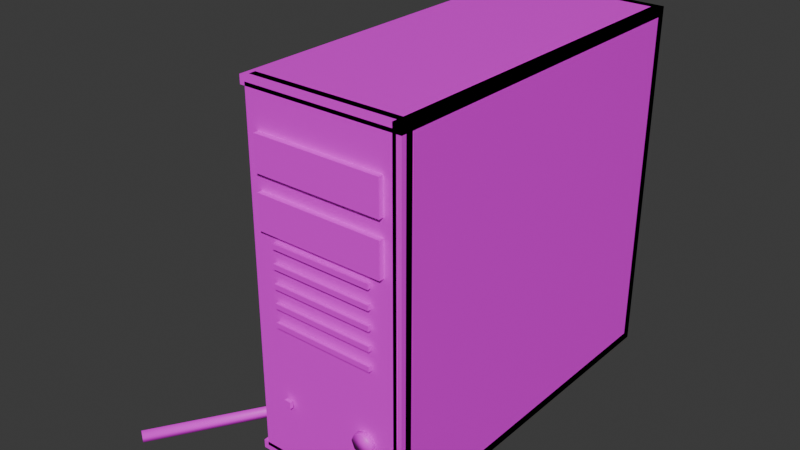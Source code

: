 # Source: Lab_TowerOpen.blend  (saved by Blender 5.2.45; exported with 4.5.12 LTS)
import bpy
from mathutils import Matrix  # noqa: F401  (used for matrix-valued properties, if any)

bpy.ops.wm.read_factory_settings(use_empty=True)
scene = bpy.context.scene
scene.name = 'Scene'

# ---- collections
col_collection = bpy.data.collections.new('Collection'); scene.collection.children.link(col_collection)

# ---- images (referenced by path relative to the original .blend; pixels are not part of the script)
import os
ASSET_DIR = os.environ.get("B2B_ASSET_DIR", "")  # directory of the original .blend (textures are referenced by path, not embedded)
HERE = os.path.dirname(os.path.abspath(__file__))  # packed textures are extracted next to this script under _unpacked/

def load_image(name, relpath, width, height, colorspace="sRGB"):
    """Load a texture the original file referenced (path relative to the .blend, or extracted next to this script)."""
    p = next((c for c in (os.path.join(HERE, relpath), os.path.join(ASSET_DIR, relpath)) if relpath and os.path.exists(c)), "")
    if p:
        img = bpy.data.images.load(p, check_existing=True)
        img.name = name
    else:  # same state as the original file: an image datablock whose file is absent (Cycles renders it pink)
        img = bpy.data.images.new(name, width, height)
        img.source = "FILE"
        img.filepath = "//" + (relpath or name)
    img.colorspace_settings.name = colorspace
    return img
img_plastic_beige_png = load_image('Plastic_Beige.png', 'Plastic_Beige.png', 1024, 1024, 'sRGB')
img_metal_painted_png = load_image('Metal_Painted.png', 'Metal_Painted.png', 1024, 1024, 'sRGB')
img_pcb_png = load_image('PCB.png', 'PCB.png', 1024, 1024, 'sRGB')
img_metal_brushed_png = load_image('Metal_Brushed.png', 'Metal_Brushed.png', 1024, 1024, 'sRGB')
img_cable_grey_png = load_image('Cable_Grey.png', 'Cable_Grey.png', 1024, 1024, 'sRGB')
img_plastic_black_png = load_image('Plastic_Black.png', 'Plastic_Black.png', 1024, 1024, 'sRGB')
img_plastic_grey_png = load_image('Plastic_Grey.png', 'Plastic_Grey.png', 1024, 1024, 'sRGB')
img_led_green_png = load_image('LED_Green.png', 'LED_Green.png', 1024, 1024, 'sRGB')

# ---- materials (node trees are filled in below, after node groups)
mat_plastic_beige = bpy.data.materials.new('Plastic_Beige')
mat_metal_painted = bpy.data.materials.new('Metal_Painted')
mat_pcb = bpy.data.materials.new('PCB')
mat_metal_brushed = bpy.data.materials.new('Metal_Brushed')
mat_cable_grey = bpy.data.materials.new('Cable_Grey')
mat_plastic_black = bpy.data.materials.new('Plastic_Black')
mat_plastic_grey = bpy.data.materials.new('Plastic_Grey')
mat_led_green = bpy.data.materials.new('LED_Green')

# ---- material node trees
mat_plastic_beige.use_nodes = True; mat_plastic_beige.node_tree.nodes.clear()
_N = mat_plastic_beige.node_tree.nodes; _L = mat_plastic_beige.node_tree.links
n0 = _N.new('ShaderNodeBsdfPrincipled'); n0.name = 'Principled BSDF'; n0.location = (-200, 100)
n0.inputs[10].default_value = 0.005
n1 = _N.new('ShaderNodeOutputMaterial'); n1.name = 'Material Output'; n1.location = (200, 100)
n2 = _N.new('ShaderNodeTexImage'); n2.name = 'Image Texture'; n2.location = (0, 0)
n2.image = img_plastic_beige_png
n2.interpolation = 'Closest'
_L.new(n0.outputs[0], n1.inputs[0])
_L.new(n2.outputs[0], n0.inputs[0])
n1.is_active_output = True
mat_metal_painted.use_nodes = True; mat_metal_painted.node_tree.nodes.clear()
_N = mat_metal_painted.node_tree.nodes; _L = mat_metal_painted.node_tree.links
n0 = _N.new('ShaderNodeBsdfPrincipled'); n0.name = 'Principled BSDF'; n0.location = (-200, 100)
n0.inputs[10].default_value = 0.005
n1 = _N.new('ShaderNodeOutputMaterial'); n1.name = 'Material Output'; n1.location = (200, 100)
n2 = _N.new('ShaderNodeTexImage'); n2.name = 'Image Texture'; n2.location = (0, 0)
n2.image = img_metal_painted_png
n2.interpolation = 'Closest'
_L.new(n0.outputs[0], n1.inputs[0])
_L.new(n2.outputs[0], n0.inputs[0])
n1.is_active_output = True
mat_pcb.use_nodes = True; mat_pcb.node_tree.nodes.clear()
_N = mat_pcb.node_tree.nodes; _L = mat_pcb.node_tree.links
n0 = _N.new('ShaderNodeBsdfPrincipled'); n0.name = 'Principled BSDF'; n0.location = (-200, 100)
n0.inputs[10].default_value = 0.005
n1 = _N.new('ShaderNodeOutputMaterial'); n1.name = 'Material Output'; n1.location = (200, 100)
n2 = _N.new('ShaderNodeTexImage'); n2.name = 'Image Texture'; n2.location = (0, 0)
n2.image = img_pcb_png
n2.interpolation = 'Closest'
_L.new(n0.outputs[0], n1.inputs[0])
_L.new(n2.outputs[0], n0.inputs[0])
n1.is_active_output = True
mat_metal_brushed.use_nodes = True; mat_metal_brushed.node_tree.nodes.clear()
_N = mat_metal_brushed.node_tree.nodes; _L = mat_metal_brushed.node_tree.links
n0 = _N.new('ShaderNodeBsdfPrincipled'); n0.name = 'Principled BSDF'; n0.location = (-200, 100)
n0.inputs[10].default_value = 0.005
n1 = _N.new('ShaderNodeOutputMaterial'); n1.name = 'Material Output'; n1.location = (200, 100)
n2 = _N.new('ShaderNodeTexImage'); n2.name = 'Image Texture'; n2.location = (0, 0)
n2.image = img_metal_brushed_png
n2.interpolation = 'Closest'
_L.new(n0.outputs[0], n1.inputs[0])
_L.new(n2.outputs[0], n0.inputs[0])
n1.is_active_output = True
mat_cable_grey.use_nodes = True; mat_cable_grey.node_tree.nodes.clear()
_N = mat_cable_grey.node_tree.nodes; _L = mat_cable_grey.node_tree.links
n0 = _N.new('ShaderNodeBsdfPrincipled'); n0.name = 'Principled BSDF'; n0.location = (-200, 100)
n0.inputs[10].default_value = 0.005
n1 = _N.new('ShaderNodeOutputMaterial'); n1.name = 'Material Output'; n1.location = (200, 100)
n2 = _N.new('ShaderNodeTexImage'); n2.name = 'Image Texture'; n2.location = (0, 0)
n2.image = img_cable_grey_png
n2.interpolation = 'Closest'
_L.new(n0.outputs[0], n1.inputs[0])
_L.new(n2.outputs[0], n0.inputs[0])
n1.is_active_output = True
mat_plastic_black.use_nodes = True; mat_plastic_black.node_tree.nodes.clear()
_N = mat_plastic_black.node_tree.nodes; _L = mat_plastic_black.node_tree.links
n0 = _N.new('ShaderNodeBsdfPrincipled'); n0.name = 'Principled BSDF'; n0.location = (-200, 100)
n0.inputs[10].default_value = 0.005
n1 = _N.new('ShaderNodeOutputMaterial'); n1.name = 'Material Output'; n1.location = (200, 100)
n2 = _N.new('ShaderNodeTexImage'); n2.name = 'Image Texture'; n2.location = (0, 0)
n2.image = img_plastic_black_png
n2.interpolation = 'Closest'
_L.new(n0.outputs[0], n1.inputs[0])
_L.new(n2.outputs[0], n0.inputs[0])
n1.is_active_output = True
mat_plastic_grey.use_nodes = True; mat_plastic_grey.node_tree.nodes.clear()
_N = mat_plastic_grey.node_tree.nodes; _L = mat_plastic_grey.node_tree.links
n0 = _N.new('ShaderNodeBsdfPrincipled'); n0.name = 'Principled BSDF'; n0.location = (-200, 100)
n0.inputs[10].default_value = 0.005
n1 = _N.new('ShaderNodeOutputMaterial'); n1.name = 'Material Output'; n1.location = (200, 100)
n2 = _N.new('ShaderNodeTexImage'); n2.name = 'Image Texture'; n2.location = (0, 0)
n2.image = img_plastic_grey_png
n2.interpolation = 'Closest'
_L.new(n0.outputs[0], n1.inputs[0])
_L.new(n2.outputs[0], n0.inputs[0])
n1.is_active_output = True
mat_led_green.use_nodes = True; mat_led_green.node_tree.nodes.clear()
_N = mat_led_green.node_tree.nodes; _L = mat_led_green.node_tree.links
n0 = _N.new('ShaderNodeBsdfPrincipled'); n0.name = 'Principled BSDF'; n0.location = (-200, 100)
n0.inputs[10].default_value = 0.005
n1 = _N.new('ShaderNodeOutputMaterial'); n1.name = 'Material Output'; n1.location = (200, 100)
n2 = _N.new('ShaderNodeTexImage'); n2.name = 'Image Texture'; n2.location = (0, 0)
n2.image = img_led_green_png
n2.interpolation = 'Closest'
_L.new(n0.outputs[0], n1.inputs[0])
_L.new(n2.outputs[0], n0.inputs[0])
n1.is_active_output = True

# ---- world
world_world = bpy.data.worlds.new('World'); scene.world = world_world
world_world.use_nodes = True; world_world.node_tree.nodes.clear()
_N = world_world.node_tree.nodes; _L = world_world.node_tree.links
n0 = _N.new('ShaderNodeOutputWorld'); n0.name = 'World Output'; n0.location = (200, 100)
n1 = _N.new('ShaderNodeBackground'); n1.name = 'Background'; n1.location = (-200, 100)
n1.inputs[0].default_value = (0.05088, 0.05088, 0.05088, 1.0)
_L.new(n1.outputs[0], n0.inputs[0])
n0.is_active_output = True
world_world.color = (0.05088, 0.05088, 0.05088)
world_world.sun_shadow_jitter_overblur = 0.0

# ---- meshes
me_lab_toweropen = bpy.data.meshes.new('Lab_TowerOpen')
me_lab_toweropen.from_pydata([(0.085, -0.22, 0.0), (0.085, 0.22, 0.0), (0.085, -0.22, 0.42), (0.085, 0.22, 0.42), (-0.095, -0.22, 0.41), (0.095, -0.22, 0.41), (0.095, 0.22, 0.41), (-0.095, 0.22, 0.41), (-0.095, -0.22, 0.42), (0.095, -0.22, 0.42), (0.095, 0.22, 0.42), (-0.095, 0.22, 0.42), (-0.095, -0.22, 0.0), (0.095, -0.22, 0.0), (0.095, 0.22, 0.0), (-0.095, 0.22, 0.0), (-0.095, -0.22, 0.01), (0.095, -0.22, 0.01), (0.095, 0.22, 0.01), (-0.095, 0.22, 0.01), (0.095, 0.21, 0.42), (-0.095, 0.21, 0.42), (0.095, 0.21, 0.0), (-0.095, 0.21, 0.0), (-0.095, -0.214, 0.006), (-0.089, -0.214, 0.0), (-0.089, -0.22, 0.006), (0.095, -0.214, 0.006), (0.089, -0.22, 0.006), (0.089, -0.214, 0.0), (0.089, -0.2, 0.006), (0.095, -0.206, 0.006), (0.089, -0.206, 0.0), (-0.095, -0.206, 0.006), (-0.089, -0.2, 0.006), (-0.089, -0.206, 0.0), (-0.095, -0.214, 0.414), (-0.089, -0.22, 0.414), (-0.089, -0.214, 0.42), (0.089, -0.22, 0.414), (0.095, -0.214, 0.414), (0.089, -0.214, 0.42), (0.095, -0.206, 0.414), (0.089, -0.2, 0.414), (0.089, -0.206, 0.42), (-0.095, -0.206, 0.414), (-0.089, -0.206, 0.42), (-0.089, -0.2, 0.414), (0.083, 0.19, 0.03), (0.083, -0.19, 0.03), (0.083, -0.19, 0.39), (0.083, 0.19, 0.39), (-0.015, 0.015, 0.265), (0.055, 0.015, 0.265), (0.055, 0.085, 0.265), (-0.015, 0.085, 0.265), (-0.015, 0.015, 0.335), (0.055, 0.015, 0.335), (0.055, 0.085, 0.335), (-0.015, 0.085, 0.335), (-0.022, 0.0175, 0.2675), (-0.018, 0.0175, 0.2675), (-0.018, 0.0825, 0.2675), (-0.022, 0.0825, 0.2675), (-0.022, 0.0175, 0.3325), (-0.018, 0.0175, 0.3325), (-0.018, 0.0825, 0.3325), (-0.022, 0.0825, 0.3325), (-0.01, 0.0175, 0.2675), (-0.006, 0.0175, 0.2675), (-0.006, 0.0825, 0.2675), (-0.01, 0.0825, 0.2675), (-0.01, 0.0175, 0.3325), (-0.006, 0.0175, 0.3325), (-0.006, 0.0825, 0.3325), (-0.01, 0.0825, 0.3325), (0.002, 0.0175, 0.2675), (0.006, 0.0175, 0.2675), (0.006, 0.0825, 0.2675), (0.002, 0.0825, 0.2675), (0.002, 0.0175, 0.3325), (0.006, 0.0175, 0.3325), (0.006, 0.0825, 0.3325), (0.002, 0.0825, 0.3325), (0.014, 0.0175, 0.2675), (0.018, 0.0175, 0.2675), (0.018, 0.0825, 0.2675), (0.014, 0.0825, 0.2675), (0.014, 0.0175, 0.3325), (0.018, 0.0175, 0.3325), (0.018, 0.0825, 0.3325), (0.014, 0.0825, 0.3325), (0.026, 0.0175, 0.2675), (0.03, 0.0175, 0.2675), (0.03, 0.0825, 0.2675), (0.026, 0.0825, 0.2675), (0.026, 0.0175, 0.3325), (0.03, 0.0175, 0.3325), (0.03, 0.0825, 0.3325), (0.026, 0.0825, 0.3325), (0.024, -0.12, 0.11), (0.036, -0.12, 0.11), (0.036, 0.08, 0.11), (0.024, 0.08, 0.11), (0.024, -0.12, 0.23), (0.036, -0.12, 0.23), (0.036, 0.08, 0.23), (0.024, 0.08, 0.23), (-0.075, 0.075, 0.32), (0.075, 0.075, 0.32), (0.075, 0.205, 0.32), (-0.075, 0.205, 0.32), (-0.075, 0.075, 0.4), (0.075, 0.075, 0.4), (0.075, 0.205, 0.4), (-0.075, 0.205, 0.4), (0.006434, 0.06724, 0.36), (0.003611, 0.07293, 0.3548), (-0.004202, 0.07457, 0.3568), (-0.006208, 0.06989, 0.3632), (0.0003653, 0.06536, 0.3652), (-0.02334, -0.001645, 0.3014), (-0.02588, 0.004298, 0.2963), (-0.03411, 0.004301, 0.2963), (-0.03666, -0.00164, 0.3014), (-0.03, -0.005315, 0.3046), (0.00633, -0.05081, 0.2229), (0.003958, -0.04455, 0.2181), (-0.003884, -0.04583, 0.2159), (-0.006358, -0.05287, 0.2194), (-4.548e-05, -0.05594, 0.2237), (0.02, 0.08693, 0.329), (0.01368, 0.08244, 0.3318), (0.01609, 0.07458, 0.3321), (0.02391, 0.07421, 0.3295), (0.02632, 0.08185, 0.3276), (-0.05065, 0.05613, 0.1167), (-0.05663, 0.05214, 0.1207), (-0.05345, 0.04519, 0.1237), (-0.0455, 0.04489, 0.1216), (-0.04377, 0.05165, 0.1173), (-0.07283, -0.09701, 0.009342), (-0.07642, -0.09779, 0.01671), (-0.07113, -0.1016, 0.02171), (-0.06428, -0.1032, 0.01744), (-0.06533, -0.1004, 0.009794), (-0.2033, -0.2977, 0.004283), (-0.2056, -0.2964, 0.01207), (-0.2002, -0.3001, 0.017), (-0.1945, -0.3037, 0.01225), (-0.1964, -0.3022, 0.004395), (-0.075, -0.226, 0.33), (0.075, -0.226, 0.33), (0.075, -0.22, 0.33), (-0.075, -0.22, 0.33), (-0.075, -0.226, 0.37), (0.075, -0.226, 0.37), (0.075, -0.22, 0.37), (-0.075, -0.22, 0.37), (-0.075, -0.226, 0.27), (0.075, -0.226, 0.27), (0.075, -0.22, 0.27), (-0.075, -0.22, 0.27), (-0.075, -0.226, 0.31), (0.075, -0.226, 0.31), (0.075, -0.22, 0.31), (-0.075, -0.22, 0.31), (0.062, -0.227, 0.08), (0.05849, -0.227, 0.07151), (0.05, -0.227, 0.068), (0.04151, -0.227, 0.07151), (0.038, -0.227, 0.08), (0.04151, -0.227, 0.08849), (0.05, -0.227, 0.092), (0.05849, -0.227, 0.08849), (0.062, -0.219, 0.08), (0.05849, -0.219, 0.07151), (0.05, -0.219, 0.068), (0.04151, -0.219, 0.07151), (0.038, -0.219, 0.08), (0.04151, -0.219, 0.08849), (0.05, -0.219, 0.092), (0.05849, -0.219, 0.08849), (-0.054, -0.226, 0.076), (-0.046, -0.226, 0.076), (-0.046, -0.222, 0.076), (-0.054, -0.222, 0.076), (-0.054, -0.226, 0.084), (-0.046, -0.226, 0.084), (-0.046, -0.222, 0.084), (-0.054, -0.222, 0.084), (-0.06, -0.225, 0.167), (0.06, -0.225, 0.167), (0.06, -0.221, 0.167), (-0.06, -0.221, 0.167), (-0.06, -0.225, 0.173), (0.06, -0.225, 0.173), (0.06, -0.221, 0.173), (-0.06, -0.221, 0.173), (-0.06, -0.225, 0.189), (0.06, -0.225, 0.189), (0.06, -0.221, 0.189), (-0.06, -0.221, 0.189), (-0.06, -0.225, 0.195), (0.06, -0.225, 0.195), (0.06, -0.221, 0.195), (-0.06, -0.221, 0.195), (-0.06, -0.225, 0.211), (0.06, -0.225, 0.211), (0.06, -0.221, 0.211), (-0.06, -0.221, 0.211), (-0.06, -0.225, 0.217), (0.06, -0.225, 0.217), (0.06, -0.221, 0.217), (-0.06, -0.221, 0.217), (-0.06, -0.225, 0.233), (0.06, -0.225, 0.233), (0.06, -0.221, 0.233), (-0.06, -0.221, 0.233), (-0.06, -0.225, 0.239), (0.06, -0.225, 0.239), (0.06, -0.221, 0.239), (-0.06, -0.221, 0.239), (-0.06, -0.225, 0.255), (0.06, -0.225, 0.255), (0.06, -0.221, 0.255), (-0.06, -0.221, 0.255), (-0.06, -0.225, 0.261), (0.06, -0.225, 0.261), (0.06, -0.221, 0.261), (-0.06, -0.221, 0.261), (-0.06, -0.225, 0.277), (0.06, -0.225, 0.277), (0.06, -0.221, 0.277), (-0.06, -0.221, 0.277), (-0.06, -0.225, 0.283), (0.06, -0.225, 0.283), (0.06, -0.221, 0.283), (-0.06, -0.221, 0.283)], [], [(1, 14, 13, 0), (2, 9, 10, 3), (13, 9, 2, 0), (14, 10, 9, 13), (1, 3, 10, 14), (0, 2, 3, 1), (7, 6, 5, 4), (8, 9, 10, 11), (5, 9, 8, 4), (6, 10, 9, 5), (7, 11, 10, 6), (4, 8, 11, 7), (15, 14, 13, 12), (16, 17, 18, 19), (13, 17, 16, 12), (14, 18, 17, 13), (15, 19, 18, 14), (12, 16, 19, 15), (23, 21, 11, 15), (14, 10, 20, 22), (22, 20, 21, 23), (21, 20, 10, 11), (15, 14, 22, 23), (15, 11, 10, 14), (24, 25, 26), (27, 28, 29), (30, 31, 32), (33, 34, 35), (36, 37, 38), (39, 40, 41), (42, 43, 44), (45, 46, 47), (24, 33, 35, 25), (34, 30, 32, 35), (31, 27, 29, 32), (28, 26, 25, 29), (45, 36, 38, 46), (37, 39, 41, 38), (40, 42, 44, 41), (43, 47, 46, 44), (27, 40, 39, 28), (36, 24, 26, 37), (30, 43, 42, 31), (33, 45, 47, 34), (24, 36, 45, 33), (35, 32, 29, 25), (28, 39, 37, 26), (31, 42, 40, 27), (34, 47, 43, 30), (38, 41, 44, 46), (49, 50, 51, 48), (55, 54, 53, 52), (56, 57, 58, 59), (53, 57, 56, 52), (54, 58, 57, 53), (55, 59, 58, 54), (52, 56, 59, 55), (63, 62, 61, 60), (64, 65, 66, 67), (61, 65, 64, 60), (62, 66, 65, 61), (63, 67, 66, 62), (60, 64, 67, 63), (71, 70, 69, 68), (72, 73, 74, 75), (69, 73, 72, 68), (70, 74, 73, 69), (71, 75, 74, 70), (68, 72, 75, 71), (79, 78, 77, 76), (80, 81, 82, 83), (77, 81, 80, 76), (78, 82, 81, 77), (79, 83, 82, 78), (76, 80, 83, 79), (87, 86, 85, 84), (88, 89, 90, 91), (85, 89, 88, 84), (86, 90, 89, 85), (87, 91, 90, 86), (84, 88, 91, 87), (95, 94, 93, 92), (96, 97, 98, 99), (93, 97, 96, 92), (94, 98, 97, 93), (95, 99, 98, 94), (92, 96, 99, 95), (103, 102, 101, 100), (104, 105, 106, 107), (101, 105, 104, 100), (102, 106, 105, 101), (103, 107, 106, 102), (100, 104, 107, 103), (111, 110, 109, 108), (112, 113, 114, 115), (109, 113, 112, 108), (110, 114, 113, 109), (111, 115, 114, 110), (108, 112, 115, 111), (121, 122, 117, 116), (122, 123, 118, 117), (123, 124, 119, 118), (124, 125, 120, 119), (125, 121, 116, 120), (126, 127, 122, 121), (127, 128, 123, 122), (128, 129, 124, 123), (129, 130, 125, 124), (130, 126, 121, 125), (116, 117, 118, 119, 120), (130, 129, 128, 127, 126), (136, 137, 132, 131), (137, 138, 133, 132), (138, 139, 134, 133), (139, 140, 135, 134), (140, 136, 131, 135), (141, 142, 137, 136), (142, 143, 138, 137), (143, 144, 139, 138), (144, 145, 140, 139), (145, 141, 136, 140), (146, 147, 142, 141), (147, 148, 143, 142), (148, 149, 144, 143), (149, 150, 145, 144), (150, 146, 141, 145), (131, 132, 133, 134, 135), (150, 149, 148, 147, 146), (154, 153, 152, 151), (155, 156, 157, 158), (152, 156, 155, 151), (153, 157, 156, 152), (154, 158, 157, 153), (151, 155, 158, 154), (162, 161, 160, 159), (163, 164, 165, 166), (160, 164, 163, 159), (161, 165, 164, 160), (162, 166, 165, 161), (159, 163, 166, 162), (175, 167, 168, 176), (176, 168, 169, 177), (177, 169, 170, 178), (178, 170, 171, 179), (179, 171, 172, 180), (180, 172, 173, 181), (181, 173, 174, 182), (182, 174, 167, 175), (167, 174, 173, 172, 171, 170, 169, 168), (182, 175, 176, 177, 178, 179, 180, 181), (186, 185, 184, 183), (187, 188, 189, 190), (184, 188, 187, 183), (185, 189, 188, 184), (186, 190, 189, 185), (183, 187, 190, 186), (194, 193, 192, 191), (195, 196, 197, 198), (192, 196, 195, 191), (193, 197, 196, 192), (194, 198, 197, 193), (191, 195, 198, 194), (202, 201, 200, 199), (203, 204, 205, 206), (200, 204, 203, 199), (201, 205, 204, 200), (202, 206, 205, 201), (199, 203, 206, 202), (210, 209, 208, 207), (211, 212, 213, 214), (208, 212, 211, 207), (209, 213, 212, 208), (210, 214, 213, 209), (207, 211, 214, 210), (218, 217, 216, 215), (219, 220, 221, 222), (216, 220, 219, 215), (217, 221, 220, 216), (218, 222, 221, 217), (215, 219, 222, 218), (226, 225, 224, 223), (227, 228, 229, 230), (224, 228, 227, 223), (225, 229, 228, 224), (226, 230, 229, 225), (223, 227, 230, 226), (234, 233, 232, 231), (235, 236, 237, 238), (232, 236, 235, 231), (233, 237, 236, 232), (234, 238, 237, 233), (231, 235, 238, 234)])
me_lab_toweropen.polygons.foreach_set('use_smooth', [0, 0, 0, 0, 0, 0, 0, 0, 0, 0, 0, 0, 0, 0, 0, 0, 0, 0, 0, 0, 0, 0, 0, 0, 0, 0, 0, 0, 0, 0, 0, 0, 0, 0, 0, 0, 0, 0, 0, 0, 0, 0, 0, 0, 0, 0, 0, 0, 0, 0, 0, 0, 0, 0, 0, 0, 0, 0, 0, 0, 0, 0, 0, 0, 0, 0, 0, 0, 0, 0, 0, 0, 0, 0, 0, 0, 0, 0, 0, 0, 0, 0, 0, 0, 0, 0, 0, 0, 0, 0, 0, 0, 0, 0, 0, 0, 0, 0, 0, 1, 1, 1, 1, 1, 1, 1, 1, 1, 1, 1, 1, 1, 1, 1, 1, 1, 1, 1, 1, 1, 1, 1, 1, 1, 1, 1, 1, 1, 0, 0, 0, 0, 0, 0, 0, 0, 0, 0, 0, 0, 1, 1, 1, 1, 1, 1, 1, 1, 1, 1, 0, 0, 0, 0, 0, 0, 0, 0, 0, 0, 0, 0, 0, 0, 0, 0, 0, 0, 0, 0, 0, 0, 0, 0, 0, 0, 0, 0, 0, 0, 0, 0, 0, 0, 0, 0, 0, 0, 0, 0, 0, 0])
me_lab_toweropen.polygons.foreach_set('material_index', [0, 0, 0, 0, 0, 0, 0, 0, 0, 0, 0, 0, 0, 0, 0, 0, 0, 0, 1, 1, 1, 1, 1, 1, 0, 0, 0, 0, 0, 0, 0, 0, 0, 0, 0, 0, 0, 0, 0, 0, 0, 0, 0, 0, 0, 0, 0, 0, 0, 0, 2, 3, 3, 3, 3, 3, 3, 3, 3, 3, 3, 3, 3, 3, 3, 3, 3, 3, 3, 3, 3, 3, 3, 3, 3, 3, 3, 3, 3, 3, 3, 3, 3, 3, 3, 3, 3, 2, 2, 2, 2, 2, 2, 1, 1, 1, 1, 1, 1, 4, 4, 4, 4, 4, 4, 4, 4, 4, 4, 4, 4, 4, 4, 4, 4, 4, 4, 4, 4, 4, 4, 4, 4, 4, 4, 4, 4, 4, 5, 5, 5, 5, 5, 5, 5, 5, 5, 5, 5, 5, 6, 6, 6, 6, 6, 6, 6, 6, 6, 6, 7, 7, 7, 7, 7, 7, 5, 5, 5, 5, 5, 5, 5, 5, 5, 5, 5, 5, 5, 5, 5, 5, 5, 5, 5, 5, 5, 5, 5, 5, 5, 5, 5, 5, 5, 5, 5, 5, 5, 5, 5, 5])
_uv = me_lab_toweropen.uv_layers.new(name='UVMap')
_uv.uv.foreach_set('vector', [0.2125, 0.55, 0.2375, 0.55, 0.2375, -0.55, 0.2125, -0.55, 0.2125, -0.55, 0.2375, -0.55, 0.2375, 0.55, 0.2125, 0.55, 0.2375, 0.0, 0.2375, 1.05, 0.2125, 1.05, 0.2125, 0.0, 0.55, 0.0, 0.55, 1.05, -0.55, 1.05, -0.55, 0.0, -0.2125, 0.0, -0.2125, 1.05, -0.2375, 1.05, -0.2375, 0.0, 0.55, 0.0, 0.55, 1.05, -0.55, 1.05, -0.55, 0.0, -0.2375, 0.55, 0.2375, 0.55, 0.2375, -0.55, -0.2375, -0.55, -0.2375, -0.55, 0.2375, -0.55, 0.2375, 0.55, -0.2375, 0.55, 0.2375, 1.025, 0.2375, 1.05, -0.2375, 1.05, -0.2375, 1.025, 0.55, 1.025, 0.55, 1.05, -0.55, 1.05, -0.55, 1.025, 0.2375, 1.025, 0.2375, 1.05, -0.2375, 1.05, -0.2375, 1.025, 0.55, 1.025, 0.55, 1.05, -0.55, 1.05, -0.55, 1.025, -0.2375, 0.55, 0.2375, 0.55, 0.2375, -0.55, -0.2375, -0.55, -0.2375, -0.55, 0.2375, -0.55, 0.2375, 0.55, -0.2375, 0.55, 0.2375, 0.0, 0.2375, 0.025, -0.2375, 0.025, -0.2375, 0.0, 0.55, 0.0, 0.55, 0.025, -0.55, 0.025, -0.55, 0.0, 0.2375, 0.0, 0.2375, 0.025, -0.2375, 0.025, -0.2375, 0.0, 0.55, 0.0, 0.55, 0.025, -0.55, 0.025, -0.55, 0.0, -0.35, 0.0, -0.35, 0.7, -0.3667, 0.7, -0.3667, 0.0, 0.3667, 0.0, 0.3667, 0.7, 0.35, 0.7, 0.35, 0.0, 0.1583, 0.0, 0.1583, 0.7, -0.1583, 0.7, -0.1583, 0.0, -0.1583, 0.35, 0.1583, 0.35, 0.1583, 0.3667, -0.1583, 0.3667, -0.1583, 0.3667, 0.1583, 0.3667, 0.1583, 0.35, -0.1583, 0.35, 0.1583, 0.0, 0.1583, 0.7, -0.1583, 0.7, -0.1583, 0.0, -0.2375, 0.015, -0.2225, 0.0, -0.2225, 0.015, -0.535, 0.015, -0.55, 0.015, -0.535, 0.0, -0.2225, 0.015, -0.2375, 0.015, -0.2225, 0.0, 0.515, 0.015, 0.5, 0.015, 0.515, 0.0, 0.535, 1.035, 0.55, 1.035, 0.535, 1.05, -0.55, 1.035, -0.535, 1.035, -0.535, 1.05, -0.515, 1.035, -0.5, 1.035, -0.515, 1.05, 0.515, 1.035, 0.515, 1.05, 0.5, 1.035, 0.535, 0.015, 0.515, 0.015, 0.515, 0.0, 0.535, 0.0, 0.2225, 0.015, -0.2225, 0.015, -0.2225, 0.0, 0.2225, 0.0, -0.515, 0.015, -0.535, 0.015, -0.535, 0.0, -0.515, 0.0, 0.2225, 0.015, -0.2225, 0.015, -0.2225, 0.0, 0.2225, 0.0, 0.515, 1.035, 0.535, 1.035, 0.535, 1.05, 0.515, 1.05, -0.2225, 1.035, 0.2225, 1.035, 0.2225, 1.05, -0.2225, 1.05, -0.535, 1.035, -0.515, 1.035, -0.515, 1.05, -0.535, 1.05, -0.2225, 1.035, 0.2225, 1.035, 0.2225, 1.05, -0.2225, 1.05, -0.535, 0.015, -0.535, 1.035, -0.55, 1.035, -0.55, 0.015, 0.535, 1.035, 0.535, 0.015, 0.55, 0.015, 0.55, 1.035, -0.5, 0.015, -0.5, 1.035, -0.515, 1.035, -0.515, 0.015, 0.515, 0.015, 0.515, 1.035, 0.5, 1.035, 0.5, 0.015, 0.535, 0.015, 0.535, 1.035, 0.515, 1.035, 0.515, 0.015, -0.2225, -0.515, 0.2225, -0.515, 0.2225, -0.535, -0.2225, -0.535, 0.2225, 0.015, 0.2225, 1.035, -0.2225, 1.035, -0.2225, 0.015, -0.515, 0.015, -0.515, 1.035, -0.535, 1.035, -0.535, 0.015, 0.2225, 0.015, 0.2225, 1.035, -0.2225, 1.035, -0.2225, 0.015, -0.2225, -0.535, 0.2225, -0.535, 0.2225, -0.515, -0.2225, -0.515, 1.0, 0.0, 1.0, 1.0, 0.0, 1.0, 0.0, 0.0, -0.03, 0.17, 0.11, 0.17, 0.11, 0.03, -0.03, 0.03, -0.03, 0.03, 0.11, 0.03, 0.11, 0.17, -0.03, 0.17, 0.11, 0.53, 0.11, 0.67, -0.03, 0.67, -0.03, 0.53, 0.17, 0.53, 0.17, 0.67, 0.03, 0.67, 0.03, 0.53, 0.03, 0.53, 0.03, 0.67, -0.11, 0.67, -0.11, 0.53, -0.03, 0.53, -0.03, 0.67, -0.17, 0.67, -0.17, 0.53, -0.044, 0.165, -0.036, 0.165, -0.036, 0.035, -0.044, 0.035, -0.044, 0.035, -0.036, 0.035, -0.036, 0.165, -0.044, 0.165, -0.036, 0.535, -0.036, 0.665, -0.044, 0.665, -0.044, 0.535, 0.165, 0.535, 0.165, 0.665, 0.035, 0.665, 0.035, 0.535, 0.044, 0.535, 0.044, 0.665, 0.036, 0.665, 0.036, 0.535, -0.035, 0.535, -0.035, 0.665, -0.165, 0.665, -0.165, 0.535, -0.02, 0.165, -0.012, 0.165, -0.012, 0.035, -0.02, 0.035, -0.02, 0.035, -0.012, 0.035, -0.012, 0.165, -0.02, 0.165, -0.012, 0.535, -0.012, 0.665, -0.02, 0.665, -0.02, 0.535, 0.165, 0.535, 0.165, 0.665, 0.035, 0.665, 0.035, 0.535, 0.02, 0.535, 0.02, 0.665, 0.012, 0.665, 0.012, 0.535, -0.035, 0.535, -0.035, 0.665, -0.165, 0.665, -0.165, 0.535, 0.004, 0.165, 0.012, 0.165, 0.012, 0.035, 0.004, 0.035, 0.004, 0.035, 0.012, 0.035, 0.012, 0.165, 0.004, 0.165, 0.012, 0.535, 0.012, 0.665, 0.004, 0.665, 0.004, 0.535, 0.165, 0.535, 0.165, 0.665, 0.035, 0.665, 0.035, 0.535, -0.004, 0.535, -0.004, 0.665, -0.012, 0.665, -0.012, 0.535, -0.035, 0.535, -0.035, 0.665, -0.165, 0.665, -0.165, 0.535, 0.028, 0.165, 0.036, 0.165, 0.036, 0.035, 0.028, 0.035, 0.028, 0.035, 0.036, 0.035, 0.036, 0.165, 0.028, 0.165, 0.036, 0.535, 0.036, 0.665, 0.028, 0.665, 0.028, 0.535, 0.165, 0.535, 0.165, 0.665, 0.035, 0.665, 0.035, 0.535, -0.028, 0.535, -0.028, 0.665, -0.036, 0.665, -0.036, 0.535, -0.035, 0.535, -0.035, 0.665, -0.165, 0.665, -0.165, 0.535, 0.052, 0.165, 0.06, 0.165, 0.06, 0.035, 0.052, 0.035, 0.052, 0.035, 0.06, 0.035, 0.06, 0.165, 0.052, 0.165, 0.06, 0.535, 0.06, 0.665, 0.052, 0.665, 0.052, 0.535, 0.165, 0.535, 0.165, 0.665, 0.035, 0.665, 0.035, 0.535, -0.052, 0.535, -0.052, 0.665, -0.06, 0.665, -0.06, 0.535, -0.035, 0.535, -0.035, 0.665, -0.165, 0.665, -0.165, 0.535, 0.024, 0.08, 0.036, 0.08, 0.036, -0.12, 0.024, -0.12, 0.024, -0.12, 0.036, -0.12, 0.036, 0.08, 0.024, 0.08, 0.036, 0.11, 0.036, 0.23, 0.024, 0.23, 0.024, 0.11, 0.08, 0.11, 0.08, 0.23, -0.12, 0.23, -0.12, 0.11, -0.024, 0.11, -0.024, 0.23, -0.036, 0.23, -0.036, 0.11, 0.12, 0.11, 0.12, 0.23, -0.08, 0.23, -0.08, 0.11, -0.125, 0.3417, 0.125, 0.3417, 0.125, 0.125, -0.125, 0.125, -0.125, 0.125, 0.125, 0.125, 0.125, 0.3417, -0.125, 0.3417, 0.125, 0.5333, 0.125, 0.6667, -0.125, 0.6667, -0.125, 0.5333, 0.3417, 0.5333, 0.3417, 0.6667, 0.125, 0.6667, 0.125, 0.5333, 0.125, 0.5333, 0.125, 0.6667, -0.125, 0.6667, -0.125, 0.5333, -0.125, 0.5333, -0.125, 0.6667, -0.3417, 0.6667, -0.3417, 0.5333, -0.008223, 1.507, 0.02149, 1.482, 0.3647, 1.774, 0.3362, 1.8, -0.1294, 0.02149, -0.1706, 0.02151, -0.02101, 0.3729, 0.01806, 0.3647, -0.02151, 1.482, 0.008201, 1.507, -0.3495, 1.816, -0.3729, 1.784, -0.1833, -0.008201, -0.15, -0.02657, 0.001826, 0.3268, -0.03104, 0.3495, -0.15, 1.523, -0.1167, 1.507, 0.03217, 1.8, 0.001826, 1.826, -0.254, 1.114, -0.2228, 1.09, 0.02149, 1.482, -0.008223, 1.507, -0.01979, 1.09, 0.01942, 1.08, 0.1706, 1.482, 0.1294, 1.482, 0.2291, 1.08, 0.2643, 1.097, 0.008201, 1.507, -0.02151, 1.482, -0.03179, 1.097, -0.0002274, 1.118, -0.15, 1.523, -0.1833, 1.507, -0.0002274, 1.118, 0.03165, 1.114, -0.1167, 1.507, -0.15, 1.523, -0.03217, 1.8, -0.01806, 1.774, 0.02101, 1.784, 0.03104, 1.816, -0.001826, 1.826, -0.0002274, -0.2797, -0.03179, -0.2643, -0.01942, -0.2291, 0.01979, -0.2228, 0.03165, -0.254, 0.2532, 0.5834, 0.2832, 0.6034, -0.06839, 1.659, -0.1, 1.645, -0.2607, 0.6034, -0.226, 0.6187, -0.3729, 1.66, -0.4122, 1.659, -0.2673, 0.6187, -0.2275, 0.6082, 0.1195, 1.648, 0.08046, 1.66, 0.2245, 0.6082, 0.2583, 0.5864, 0.4092, 1.638, 0.3711, 1.648, 0.2188, 0.5864, 0.2532, 0.5834, -0.1, 1.645, -0.1316, 1.638, 0.485, 0.04671, 0.4889, 0.08354, -0.2607, 0.6034, -0.2806, 0.5834, 0.4889, 0.08354, 0.5081, 0.1086, -0.226, 0.6187, -0.2607, 0.6034, -0.3557, -0.5081, -0.3214, -0.5161, -0.2275, 0.2245, -0.2673, 0.226, -0.5161, 0.0872, -0.5018, 0.04897, 0.2583, 0.5864, 0.2245, 0.6082, -0.3267, -0.5018, -0.3642, -0.485, -0.2532, 0.2806, -0.2188, 0.2583, 1.488, 0.02141, 1.482, 0.06036, 0.4889, 0.08354, 0.485, 0.04671, -1.028, -1.482, -1.001, -1.5, -0.3557, -0.5081, -0.3821, -0.4889, -1.001, -1.5, -0.9723, -1.518, -0.3214, -0.5161, -0.3557, -0.5081, -1.518, 0.06127, -1.511, 0.02197, -0.5018, 0.04897, -0.5161, 0.0872, -0.9821, -1.511, -1.017, -1.488, -0.3642, -0.485, -0.3267, -0.5018, 0.1, 0.4346, 0.06839, 0.4122, 0.08046, 0.3729, 0.1195, 0.3711, 0.1316, 0.4092, -0.9821, 0.02197, -0.9723, 0.06127, -1.001, 0.08499, -1.028, 0.06036, -1.017, 0.02141, -0.1875, -0.55, 0.1875, -0.55, 0.1875, -0.565, -0.1875, -0.565, -0.1875, -0.565, 0.1875, -0.565, 0.1875, -0.55, -0.1875, -0.55, 0.1875, 0.825, 0.1875, 0.925, -0.1875, 0.925, -0.1875, 0.825, -0.55, 0.825, -0.55, 0.925, -0.565, 0.925, -0.565, 0.825, 0.1875, 0.825, 0.1875, 0.925, -0.1875, 0.925, -0.1875, 0.825, 0.565, 0.825, 0.565, 0.925, 0.55, 0.925, 0.55, 0.825, -0.1875, -0.55, 0.1875, -0.55, 0.1875, -0.565, -0.1875, -0.565, -0.1875, -0.565, 0.1875, -0.565, 0.1875, -0.55, -0.1875, -0.55, 0.1875, 0.675, 0.1875, 0.775, -0.1875, 0.775, -0.1875, 0.675, -0.55, 0.675, -0.55, 0.775, -0.565, 0.775, -0.565, 0.675, 0.1875, 0.675, 0.1875, 0.775, -0.1875, 0.775, -0.1875, 0.675, 0.565, 0.675, 0.565, 0.775, 0.55, 0.775, 0.55, 0.675, -0.5475, 0.2, -0.5675, 0.2, -0.5675, 0.1788, -0.5475, 0.1788, 0.1462, -0.5475, 0.1462, -0.5675, 0.125, -0.5675, 0.125, -0.5475, 0.125, -0.5475, 0.125, -0.5675, 0.1038, -0.5675, 0.1038, -0.5475, 0.5475, 0.1788, 0.5675, 0.1788, 0.5675, 0.2, 0.5475, 0.2, 0.5475, 0.2, 0.5675, 0.2, 0.5675, 0.2212, 0.5475, 0.2212, 0.1038, -0.5475, 0.1038, -0.5675, 0.125, -0.5675, 0.125, -0.5475, 0.125, -0.5475, 0.125, -0.5675, 0.1462, -0.5675, 0.1462, -0.5475, -0.5475, 0.2212, -0.5675, 0.2212, -0.5675, 0.2, -0.5475, 0.2, 0.155, 0.2, 0.1462, 0.2212, 0.125, 0.23, 0.1038, 0.2212, 0.095, 0.2, 0.1038, 0.1788, 0.125, 0.17, 0.1462, 0.1788, -0.1462, 0.2212, -0.155, 0.2, -0.1462, 0.1788, -0.125, 0.17, -0.1038, 0.1788, -0.095, 0.2, -0.1038, 0.2212, -0.125, 0.23, -0.054, -0.222, -0.046, -0.222, -0.046, -0.226, -0.054, -0.226, -0.054, -0.226, -0.046, -0.226, -0.046, -0.222, -0.054, -0.222, -0.046, 0.076, -0.046, 0.084, -0.054, 0.084, -0.054, 0.076, -0.222, 0.076, -0.222, 0.084, -0.226, 0.084, -0.226, 0.076, 0.054, 0.076, 0.054, 0.084, 0.046, 0.084, 0.046, 0.076, 0.226, 0.076, 0.226, 0.084, 0.222, 0.084, 0.222, 0.076, -0.15, -0.5525, 0.15, -0.5525, 0.15, -0.5625, -0.15, -0.5625, -0.15, -0.5625, 0.15, -0.5625, 0.15, -0.5525, -0.15, -0.5525, 0.15, 0.4175, 0.15, 0.4325, -0.15, 0.4325, -0.15, 0.4175, -0.5525, 0.4175, -0.5525, 0.4325, -0.5625, 0.4325, -0.5625, 0.4175, 0.15, 0.4175, 0.15, 0.4325, -0.15, 0.4325, -0.15, 0.4175, 0.5625, 0.4175, 0.5625, 0.4325, 0.5525, 0.4325, 0.5525, 0.4175, -0.15, -0.5525, 0.15, -0.5525, 0.15, -0.5625, -0.15, -0.5625, -0.15, -0.5625, 0.15, -0.5625, 0.15, -0.5525, -0.15, -0.5525, 0.15, 0.4725, 0.15, 0.4875, -0.15, 0.4875, -0.15, 0.4725, -0.5525, 0.4725, -0.5525, 0.4875, -0.5625, 0.4875, -0.5625, 0.4725, 0.15, 0.4725, 0.15, 0.4875, -0.15, 0.4875, -0.15, 0.4725, 0.5625, 0.4725, 0.5625, 0.4875, 0.5525, 0.4875, 0.5525, 0.4725, -0.15, -0.5525, 0.15, -0.5525, 0.15, -0.5625, -0.15, -0.5625, -0.15, -0.5625, 0.15, -0.5625, 0.15, -0.5525, -0.15, -0.5525, 0.15, 0.5275, 0.15, 0.5425, -0.15, 0.5425, -0.15, 0.5275, -0.5525, 0.5275, -0.5525, 0.5425, -0.5625, 0.5425, -0.5625, 0.5275, 0.15, 0.5275, 0.15, 0.5425, -0.15, 0.5425, -0.15, 0.5275, 0.5625, 0.5275, 0.5625, 0.5425, 0.5525, 0.5425, 0.5525, 0.5275, -0.15, -0.5525, 0.15, -0.5525, 0.15, -0.5625, -0.15, -0.5625, -0.15, -0.5625, 0.15, -0.5625, 0.15, -0.5525, -0.15, -0.5525, 0.15, 0.5825, 0.15, 0.5975, -0.15, 0.5975, -0.15, 0.5825, -0.5525, 0.5825, -0.5525, 0.5975, -0.5625, 0.5975, -0.5625, 0.5825, 0.15, 0.5825, 0.15, 0.5975, -0.15, 0.5975, -0.15, 0.5825, 0.5625, 0.5825, 0.5625, 0.5975, 0.5525, 0.5975, 0.5525, 0.5825, -0.15, -0.5525, 0.15, -0.5525, 0.15, -0.5625, -0.15, -0.5625, -0.15, -0.5625, 0.15, -0.5625, 0.15, -0.5525, -0.15, -0.5525, 0.15, 0.6375, 0.15, 0.6525, -0.15, 0.6525, -0.15, 0.6375, -0.5525, 0.6375, -0.5525, 0.6525, -0.5625, 0.6525, -0.5625, 0.6375, 0.15, 0.6375, 0.15, 0.6525, -0.15, 0.6525, -0.15, 0.6375, 0.5625, 0.6375, 0.5625, 0.6525, 0.5525, 0.6525, 0.5525, 0.6375, -0.15, -0.5525, 0.15, -0.5525, 0.15, -0.5625, -0.15, -0.5625, -0.15, -0.5625, 0.15, -0.5625, 0.15, -0.5525, -0.15, -0.5525, 0.15, 0.6925, 0.15, 0.7075, -0.15, 0.7075, -0.15, 0.6925, -0.5525, 0.6925, -0.5525, 0.7075, -0.5625, 0.7075, -0.5625, 0.6925, 0.15, 0.6925, 0.15, 0.7075, -0.15, 0.7075, -0.15, 0.6925, 0.5625, 0.6925, 0.5625, 0.7075, 0.5525, 0.7075, 0.5525, 0.6925])
me_lab_toweropen.materials.append(mat_plastic_beige)
me_lab_toweropen.materials.append(mat_metal_painted)
me_lab_toweropen.materials.append(mat_pcb)
me_lab_toweropen.materials.append(mat_metal_brushed)
me_lab_toweropen.materials.append(mat_cable_grey)
me_lab_toweropen.materials.append(mat_plastic_black)
me_lab_toweropen.materials.append(mat_plastic_grey)
me_lab_toweropen.materials.append(mat_led_green)
me_lab_toweropen.update()

# ---- objects
ob_lab_toweropen = bpy.data.objects.new('Lab_TowerOpen', me_lab_toweropen)

# ---- transforms, parenting, visibility, modifiers, constraints
ob_lab_toweropen.location = (0.0, 0.0, 0.0)

# ---- collection membership
scene.collection.objects.link(ob_lab_toweropen)

# ---- scene / render settings (as saved in the file)
scene.frame_start = 1; scene.frame_end = 250; scene.frame_set(1)
scene.render.engine = 'BLENDER_EEVEE_NEXT'
scene.render.bake_bias = 0.0
scene.render.bake_samples = 0
scene.render.compositor_device = 'GPU'
scene.eevee.use_volume_custom_range = False
scene.eevee.fast_gi_thickness_near = 0.1
scene.eevee.fast_gi_thickness_far = 0.0
scene.eevee.ray_tracing_options.screen_trace_thickness = 0.1
bpy.context.view_layer.update()

# ---- added for rendering (the .blend has no active camera and no usable light): camera, sun
cam_auto = bpy.data.cameras.new('AutoCamera')
cam_auto.lens = 50.0
cam_auto.sensor_width = 36.0
cam_auto.clip_end = 1000.0
ob_auto_camera = bpy.data.objects.new('AutoCamera', cam_auto)
scene.collection.objects.link(ob_auto_camera)
ob_auto_camera.location = (0.625206, -0.858451, 0.754417)
ob_auto_camera.rotation_euler = (1.09748, -7.21219e-08, 0.694738)
scene.camera = ob_auto_camera
light_auto_sun = bpy.data.lights.new('AutoSun', 'SUN')
light_auto_sun.energy = 3.0
light_auto_sun.angle = 0.0523599
ob_auto_sun = bpy.data.objects.new('AutoSun', light_auto_sun)
scene.collection.objects.link(ob_auto_sun)
ob_auto_sun.rotation_euler = (0.872665, 0.174533, 0.523599)
bpy.context.view_layer.update()
